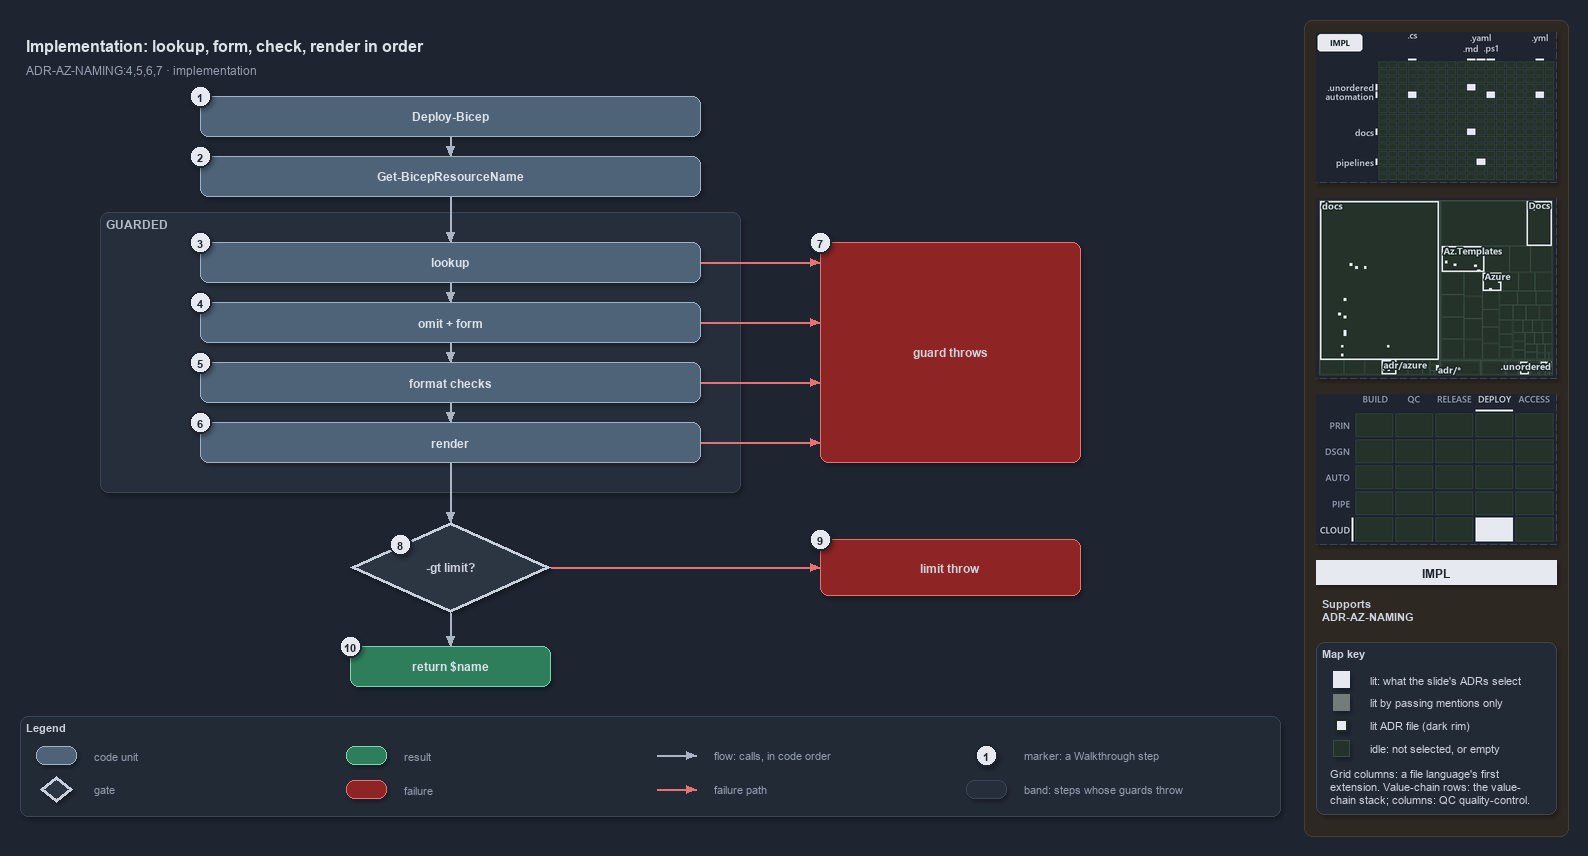

The diagram above was exported from draw.io. Its source (the exported page's mxGraphModel, read from the mxfile embedded in the PNG):
<mxGraphModel dx="1024" dy="768" grid="0" gridSize="10" guides="1" tooltips="1" connect="1" arrows="1" fold="1" page="1" pageScale="1" pageWidth="1572" pageHeight="820" background="#1E2430" math="0" shadow="1">
  <root>
    <mxCell id="0" />
    <mxCell id="1" parent="0" />
    <mxCell id="sidebar-bg" value="" style="rounded=1;arcSize=2;html=1;fillColor=#2E2823;strokeColor=#453C33;shadow=0;" vertex="1" parent="1">
      <mxGeometry x="1304" y="4" width="264" height="816" as="geometry" />
    </mxCell>
    <mxCell id="title" value="Implementation: lookup, form, check, render in order" style="text;html=1;align=left;verticalAlign=middle;fontSize=16;fontStyle=1;fontColor=#DDE2E9;" vertex="1" parent="1">
      <mxGeometry x="20" y="14" width="1260" height="30" as="geometry" />
    </mxCell>
    <mxCell id="subtitle" value="ADR-AZ-NAMING:4,5,6,7 · implementation" style="text;html=1;align=left;verticalAlign=middle;fontSize=12;fontColor=#949FAE;" vertex="1" parent="1">
      <mxGeometry x="20" y="44" width="1240" height="20" as="geometry" />
    </mxCell>
    <mxCell id="caller" value="&lt;b&gt;Deploy-Bicep&lt;/b&gt;" style="rounded=1;whiteSpace=wrap;html=1;arcSize=20;fillColor=#4E6378;strokeColor=#9FB3C8;fontColor=#DDE2E9;fontSize=12;" vertex="1" parent="1">
      <mxGeometry x="200" y="80" width="500" height="40" as="geometry" />
    </mxCell>
    <mxCell id="resolve" value="&lt;b&gt;Get-BicepResourceName&lt;/b&gt;" style="rounded=1;whiteSpace=wrap;html=1;arcSize=20;fillColor=#4E6378;strokeColor=#9FB3C8;fontColor=#DDE2E9;fontSize=12;" vertex="1" parent="1">
      <mxGeometry x="200" y="140" width="500" height="40" as="geometry" />
    </mxCell>
    <mxCell id="band-guarded" value="GUARDED" style="rounded=1;html=1;arcSize=3;fillColor=#262E3B;strokeColor=#3A4555;verticalAlign=top;align=left;spacingLeft=8;fontStyle=1;fontSize=12;fontColor=#B0BAC7;" vertex="1" parent="1">
      <mxGeometry x="100" y="196" width="640" height="280" as="geometry" />
    </mxCell>
    <mxCell id="lookup" value="&lt;b&gt;lookup&lt;/b&gt;" style="rounded=1;whiteSpace=wrap;html=1;arcSize=20;fillColor=#4E6378;strokeColor=#9FB3C8;fontColor=#DDE2E9;fontSize=12;" vertex="1" parent="1">
      <mxGeometry x="200" y="226" width="500" height="40" as="geometry" />
    </mxCell>
    <mxCell id="form" value="&lt;b&gt;omit + form&lt;/b&gt;" style="rounded=1;whiteSpace=wrap;html=1;arcSize=20;fillColor=#4E6378;strokeColor=#9FB3C8;fontColor=#DDE2E9;fontSize=12;" vertex="1" parent="1">
      <mxGeometry x="200" y="286" width="500" height="40" as="geometry" />
    </mxCell>
    <mxCell id="checks" value="&lt;b&gt;format checks&lt;/b&gt;" style="rounded=1;whiteSpace=wrap;html=1;arcSize=20;fillColor=#4E6378;strokeColor=#9FB3C8;fontColor=#DDE2E9;fontSize=12;" vertex="1" parent="1">
      <mxGeometry x="200" y="346" width="500" height="40" as="geometry" />
    </mxCell>
    <mxCell id="render" value="&lt;b&gt;render&lt;/b&gt;" style="rounded=1;whiteSpace=wrap;html=1;arcSize=20;fillColor=#4E6378;strokeColor=#9FB3C8;fontColor=#DDE2E9;fontSize=12;" vertex="1" parent="1">
      <mxGeometry x="200" y="406" width="500" height="40" as="geometry" />
    </mxCell>
    <mxCell id="throw-guard" value="&lt;b&gt;guard throws&lt;/b&gt;" style="rounded=1;whiteSpace=wrap;html=1;arcSize=20;fillColor=#8E2424;strokeColor=#E57373;fontSize=12;" vertex="1" parent="1">
      <mxGeometry x="820" y="226" width="260" height="220" as="geometry" />
    </mxCell>
    <mxCell id="decision" value="&lt;b&gt;-gt limit?&lt;/b&gt;" style="rhombus;whiteSpace=wrap;html=1;fillColor=#2C3542;strokeColor=#C7D0DB;strokeWidth=3;fontSize=12;fontColor=#CDD3DC;" vertex="1" parent="1">
      <mxGeometry x="350" y="506" width="200" height="90" as="geometry" />
    </mxCell>
    <mxCell id="throw-limit" value="&lt;b&gt;limit throw&lt;/b&gt;" style="rounded=1;whiteSpace=wrap;html=1;arcSize=20;fillColor=#8E2424;strokeColor=#E57373;fontSize=12;" vertex="1" parent="1">
      <mxGeometry x="820" y="523" width="260" height="56" as="geometry" />
    </mxCell>
    <mxCell id="return" value="&lt;b&gt;return $name&lt;/b&gt;" style="rounded=1;whiteSpace=wrap;html=1;arcSize=20;fillColor=#2E7D5B;strokeColor=#7FD3AE;fontColor=#DDE2E9;fontSize=12;" vertex="1" parent="1">
      <mxGeometry x="350" y="630" width="200" height="40" as="geometry" />
    </mxCell>
    <mxCell id="p-edge-caller-resolve-a" value="" style="text;html=1;strokeColor=none;fillColor=none;" vertex="1" parent="1">
      <mxGeometry x="450" y="120" width="1" height="1" as="geometry" />
    </mxCell>
    <mxCell id="p-edge-caller-resolve-b" value="" style="text;html=1;strokeColor=none;fillColor=none;" vertex="1" parent="1">
      <mxGeometry x="450" y="140" width="1" height="1" as="geometry" />
    </mxCell>
    <mxCell id="edge-caller-resolve" value="" style="edgeStyle=orthogonalEdgeStyle;rounded=1;html=1;fontSize=11;endArrow=block;strokeColor=#AAB4C3;fontColor=#CDD3DC;shadow=0;" edge="1" parent="1" source="p-edge-caller-resolve-a" target="p-edge-caller-resolve-b">
      <mxGeometry relative="1" as="geometry" />
    </mxCell>
    <mxCell id="p-edge-resolve-lookup-a" value="" style="text;html=1;strokeColor=none;fillColor=none;" vertex="1" parent="1">
      <mxGeometry x="450" y="180" width="1" height="1" as="geometry" />
    </mxCell>
    <mxCell id="p-edge-resolve-lookup-b" value="" style="text;html=1;strokeColor=none;fillColor=none;" vertex="1" parent="1">
      <mxGeometry x="450" y="226" width="1" height="1" as="geometry" />
    </mxCell>
    <mxCell id="edge-resolve-lookup" value="" style="edgeStyle=orthogonalEdgeStyle;rounded=1;html=1;fontSize=11;endArrow=block;strokeColor=#AAB4C3;fontColor=#CDD3DC;shadow=0;" edge="1" parent="1" source="p-edge-resolve-lookup-a" target="p-edge-resolve-lookup-b">
      <mxGeometry relative="1" as="geometry" />
    </mxCell>
    <mxCell id="p-edge-lookup-form-a" value="" style="text;html=1;strokeColor=none;fillColor=none;" vertex="1" parent="1">
      <mxGeometry x="450" y="266" width="1" height="1" as="geometry" />
    </mxCell>
    <mxCell id="p-edge-lookup-form-b" value="" style="text;html=1;strokeColor=none;fillColor=none;" vertex="1" parent="1">
      <mxGeometry x="450" y="286" width="1" height="1" as="geometry" />
    </mxCell>
    <mxCell id="edge-lookup-form" value="" style="edgeStyle=orthogonalEdgeStyle;rounded=1;html=1;fontSize=11;endArrow=block;strokeColor=#AAB4C3;fontColor=#CDD3DC;shadow=0;" edge="1" parent="1" source="p-edge-lookup-form-a" target="p-edge-lookup-form-b">
      <mxGeometry relative="1" as="geometry" />
    </mxCell>
    <mxCell id="p-edge-form-checks-a" value="" style="text;html=1;strokeColor=none;fillColor=none;" vertex="1" parent="1">
      <mxGeometry x="450" y="326" width="1" height="1" as="geometry" />
    </mxCell>
    <mxCell id="p-edge-form-checks-b" value="" style="text;html=1;strokeColor=none;fillColor=none;" vertex="1" parent="1">
      <mxGeometry x="450" y="346" width="1" height="1" as="geometry" />
    </mxCell>
    <mxCell id="edge-form-checks" value="" style="edgeStyle=orthogonalEdgeStyle;rounded=1;html=1;fontSize=11;endArrow=block;strokeColor=#AAB4C3;fontColor=#CDD3DC;shadow=0;" edge="1" parent="1" source="p-edge-form-checks-a" target="p-edge-form-checks-b">
      <mxGeometry relative="1" as="geometry" />
    </mxCell>
    <mxCell id="p-edge-checks-render-a" value="" style="text;html=1;strokeColor=none;fillColor=none;" vertex="1" parent="1">
      <mxGeometry x="450" y="386" width="1" height="1" as="geometry" />
    </mxCell>
    <mxCell id="p-edge-checks-render-b" value="" style="text;html=1;strokeColor=none;fillColor=none;" vertex="1" parent="1">
      <mxGeometry x="450" y="406" width="1" height="1" as="geometry" />
    </mxCell>
    <mxCell id="edge-checks-render" value="" style="edgeStyle=orthogonalEdgeStyle;rounded=1;html=1;fontSize=11;endArrow=block;strokeColor=#AAB4C3;fontColor=#CDD3DC;shadow=0;" edge="1" parent="1" source="p-edge-checks-render-a" target="p-edge-checks-render-b">
      <mxGeometry relative="1" as="geometry" />
    </mxCell>
    <mxCell id="p-edge-render-decision-a" value="" style="text;html=1;strokeColor=none;fillColor=none;" vertex="1" parent="1">
      <mxGeometry x="450" y="446" width="1" height="1" as="geometry" />
    </mxCell>
    <mxCell id="p-edge-render-decision-b" value="" style="text;html=1;strokeColor=none;fillColor=none;" vertex="1" parent="1">
      <mxGeometry x="450" y="506" width="1" height="1" as="geometry" />
    </mxCell>
    <mxCell id="edge-render-decision" value="" style="edgeStyle=orthogonalEdgeStyle;rounded=1;html=1;fontSize=11;endArrow=block;strokeColor=#AAB4C3;fontColor=#CDD3DC;shadow=0;" edge="1" parent="1" source="p-edge-render-decision-a" target="p-edge-render-decision-b">
      <mxGeometry relative="1" as="geometry" />
    </mxCell>
    <mxCell id="p-edge-decision-return-a" value="" style="text;html=1;strokeColor=none;fillColor=none;" vertex="1" parent="1">
      <mxGeometry x="450" y="596" width="1" height="1" as="geometry" />
    </mxCell>
    <mxCell id="p-edge-decision-return-b" value="" style="text;html=1;strokeColor=none;fillColor=none;" vertex="1" parent="1">
      <mxGeometry x="450" y="630" width="1" height="1" as="geometry" />
    </mxCell>
    <mxCell id="edge-decision-return" value="" style="edgeStyle=orthogonalEdgeStyle;rounded=1;html=1;fontSize=11;endArrow=block;strokeColor=#AAB4C3;fontColor=#CDD3DC;shadow=0;" edge="1" parent="1" source="p-edge-decision-return-a" target="p-edge-decision-return-b">
      <mxGeometry relative="1" as="geometry" />
    </mxCell>
    <mxCell id="p-edge-lookup-throw-a" value="" style="text;html=1;strokeColor=none;fillColor=none;" vertex="1" parent="1">
      <mxGeometry x="700" y="246" width="1" height="1" as="geometry" />
    </mxCell>
    <mxCell id="p-edge-lookup-throw-b" value="" style="text;html=1;strokeColor=none;fillColor=none;" vertex="1" parent="1">
      <mxGeometry x="820" y="246" width="1" height="1" as="geometry" />
    </mxCell>
    <mxCell id="edge-lookup-throw" value="" style="edgeStyle=orthogonalEdgeStyle;rounded=1;html=1;fontSize=11;endArrow=block;strokeColor=#E57373;fontColor=#CDD3DC;shadow=0;" edge="1" parent="1" source="p-edge-lookup-throw-a" target="p-edge-lookup-throw-b">
      <mxGeometry relative="1" as="geometry" />
    </mxCell>
    <mxCell id="p-edge-form-throw-a" value="" style="text;html=1;strokeColor=none;fillColor=none;" vertex="1" parent="1">
      <mxGeometry x="700" y="306" width="1" height="1" as="geometry" />
    </mxCell>
    <mxCell id="p-edge-form-throw-b" value="" style="text;html=1;strokeColor=none;fillColor=none;" vertex="1" parent="1">
      <mxGeometry x="820" y="306" width="1" height="1" as="geometry" />
    </mxCell>
    <mxCell id="edge-form-throw" value="" style="edgeStyle=orthogonalEdgeStyle;rounded=1;html=1;fontSize=11;endArrow=block;strokeColor=#E57373;fontColor=#CDD3DC;shadow=0;" edge="1" parent="1" source="p-edge-form-throw-a" target="p-edge-form-throw-b">
      <mxGeometry relative="1" as="geometry" />
    </mxCell>
    <mxCell id="p-edge-checks-throw-a" value="" style="text;html=1;strokeColor=none;fillColor=none;" vertex="1" parent="1">
      <mxGeometry x="700" y="366" width="1" height="1" as="geometry" />
    </mxCell>
    <mxCell id="p-edge-checks-throw-b" value="" style="text;html=1;strokeColor=none;fillColor=none;" vertex="1" parent="1">
      <mxGeometry x="820" y="366" width="1" height="1" as="geometry" />
    </mxCell>
    <mxCell id="edge-checks-throw" value="" style="edgeStyle=orthogonalEdgeStyle;rounded=1;html=1;fontSize=11;endArrow=block;strokeColor=#E57373;fontColor=#CDD3DC;shadow=0;" edge="1" parent="1" source="p-edge-checks-throw-a" target="p-edge-checks-throw-b">
      <mxGeometry relative="1" as="geometry" />
    </mxCell>
    <mxCell id="p-edge-render-throw-a" value="" style="text;html=1;strokeColor=none;fillColor=none;" vertex="1" parent="1">
      <mxGeometry x="700" y="426" width="1" height="1" as="geometry" />
    </mxCell>
    <mxCell id="p-edge-render-throw-b" value="" style="text;html=1;strokeColor=none;fillColor=none;" vertex="1" parent="1">
      <mxGeometry x="820" y="426" width="1" height="1" as="geometry" />
    </mxCell>
    <mxCell id="edge-render-throw" value="" style="edgeStyle=orthogonalEdgeStyle;rounded=1;html=1;fontSize=11;endArrow=block;strokeColor=#E57373;fontColor=#CDD3DC;shadow=0;" edge="1" parent="1" source="p-edge-render-throw-a" target="p-edge-render-throw-b">
      <mxGeometry relative="1" as="geometry" />
    </mxCell>
    <mxCell id="p-edge-decision-throw-a" value="" style="text;html=1;strokeColor=none;fillColor=none;" vertex="1" parent="1">
      <mxGeometry x="550" y="551" width="1" height="1" as="geometry" />
    </mxCell>
    <mxCell id="p-edge-decision-throw-b" value="" style="text;html=1;strokeColor=none;fillColor=none;" vertex="1" parent="1">
      <mxGeometry x="820" y="551" width="1" height="1" as="geometry" />
    </mxCell>
    <mxCell id="edge-decision-throw" value="" style="edgeStyle=orthogonalEdgeStyle;rounded=1;html=1;fontSize=11;endArrow=block;strokeColor=#E57373;fontColor=#CDD3DC;shadow=0;" edge="1" parent="1" source="p-edge-decision-throw-a" target="p-edge-decision-throw-b">
      <mxGeometry relative="1" as="geometry" />
    </mxCell>
    <mxCell id="mark-1" value="1" style="ellipse;html=1;fillColor=#E6EAF0;strokeColor=#1E2430;strokeWidth=2;fontColor=#1E2430;fontStyle=1;fontSize=11;" vertex="1" parent="1">
      <mxGeometry x="189" y="69" width="22" height="22" as="geometry" />
    </mxCell>
    <mxCell id="mark-2" value="2" style="ellipse;html=1;fillColor=#E6EAF0;strokeColor=#1E2430;strokeWidth=2;fontColor=#1E2430;fontStyle=1;fontSize=11;" vertex="1" parent="1">
      <mxGeometry x="189" y="129" width="22" height="22" as="geometry" />
    </mxCell>
    <mxCell id="mark-3" value="3" style="ellipse;html=1;fillColor=#E6EAF0;strokeColor=#1E2430;strokeWidth=2;fontColor=#1E2430;fontStyle=1;fontSize=11;" vertex="1" parent="1">
      <mxGeometry x="189" y="215" width="22" height="22" as="geometry" />
    </mxCell>
    <mxCell id="mark-4" value="4" style="ellipse;html=1;fillColor=#E6EAF0;strokeColor=#1E2430;strokeWidth=2;fontColor=#1E2430;fontStyle=1;fontSize=11;" vertex="1" parent="1">
      <mxGeometry x="189" y="275" width="22" height="22" as="geometry" />
    </mxCell>
    <mxCell id="mark-5" value="5" style="ellipse;html=1;fillColor=#E6EAF0;strokeColor=#1E2430;strokeWidth=2;fontColor=#1E2430;fontStyle=1;fontSize=11;" vertex="1" parent="1">
      <mxGeometry x="189" y="335" width="22" height="22" as="geometry" />
    </mxCell>
    <mxCell id="mark-6" value="6" style="ellipse;html=1;fillColor=#E6EAF0;strokeColor=#1E2430;strokeWidth=2;fontColor=#1E2430;fontStyle=1;fontSize=11;" vertex="1" parent="1">
      <mxGeometry x="189" y="395" width="22" height="22" as="geometry" />
    </mxCell>
    <mxCell id="mark-7" value="7" style="ellipse;html=1;fillColor=#E6EAF0;strokeColor=#1E2430;strokeWidth=2;fontColor=#1E2430;fontStyle=1;fontSize=11;" vertex="1" parent="1">
      <mxGeometry x="809" y="215" width="22" height="22" as="geometry" />
    </mxCell>
    <mxCell id="mark-8" value="8" style="ellipse;html=1;fillColor=#E6EAF0;strokeColor=#1E2430;strokeWidth=2;fontColor=#1E2430;fontStyle=1;fontSize=11;" vertex="1" parent="1">
      <mxGeometry x="389" y="517" width="22" height="22" as="geometry" />
    </mxCell>
    <mxCell id="mark-9" value="9" style="ellipse;html=1;fillColor=#E6EAF0;strokeColor=#1E2430;strokeWidth=2;fontColor=#1E2430;fontStyle=1;fontSize=11;" vertex="1" parent="1">
      <mxGeometry x="809" y="512" width="22" height="22" as="geometry" />
    </mxCell>
    <mxCell id="mark-10" value="10" style="ellipse;html=1;fillColor=#E6EAF0;strokeColor=#1E2430;strokeWidth=2;fontColor=#1E2430;fontStyle=1;fontSize=11;" vertex="1" parent="1">
      <mxGeometry x="339" y="619" width="22" height="22" as="geometry" />
    </mxCell>
    <mxCell id="legend" value="&lt;b&gt;Legend&lt;/b&gt;" style="rounded=1;whiteSpace=wrap;html=1;arcSize=6;fillColor=#222A36;strokeColor=#3A4555;align=left;verticalAlign=top;spacing=8;fontSize=11;fontColor=#CDD3DC;" vertex="1" parent="1">
      <mxGeometry x="20" y="700" width="1260" height="100" as="geometry" />
    </mxCell>
    <mxCell id="legend-1" value="" style="rounded=1;whiteSpace=wrap;html=1;arcSize=20;fillColor=#4E6378;strokeColor=#9FB3C8;fontColor=#DDE2E9;" vertex="1" parent="1">
      <mxGeometry x="36" y="730" width="40" height="18" as="geometry" />
    </mxCell>
    <mxCell id="legend-1-text" value="code unit" style="text;html=1;align=left;verticalAlign=middle;fontSize=11;fontColor=#949FAE;" vertex="1" parent="1">
      <mxGeometry x="88" y="729" width="250" height="20" as="geometry" />
    </mxCell>
    <mxCell id="legend-2" value="" style="rhombus;whiteSpace=wrap;html=1;fillColor=#2C3542;strokeColor=#C7D0DB;strokeWidth=3;fontColor=#CDD3DC;" vertex="1" parent="1">
      <mxGeometry x="40" y="760" width="32" height="26" as="geometry" />
    </mxCell>
    <mxCell id="legend-2-text" value="gate" style="text;html=1;align=left;verticalAlign=middle;fontSize=11;fontColor=#949FAE;" vertex="1" parent="1">
      <mxGeometry x="88" y="763" width="250" height="20" as="geometry" />
    </mxCell>
    <mxCell id="legend-3" value="" style="rounded=1;whiteSpace=wrap;html=1;arcSize=20;fillColor=#2E7D5B;strokeColor=#7FD3AE;fontColor=#DDE2E9;" vertex="1" parent="1">
      <mxGeometry x="346" y="730" width="40" height="18" as="geometry" />
    </mxCell>
    <mxCell id="legend-3-text" value="result" style="text;html=1;align=left;verticalAlign=middle;fontSize=11;fontColor=#949FAE;" vertex="1" parent="1">
      <mxGeometry x="398" y="729" width="250" height="20" as="geometry" />
    </mxCell>
    <mxCell id="legend-4" value="" style="rounded=1;whiteSpace=wrap;html=1;arcSize=20;fillColor=#8E2424;strokeColor=#E57373;" vertex="1" parent="1">
      <mxGeometry x="346" y="764" width="40" height="18" as="geometry" />
    </mxCell>
    <mxCell id="legend-4-text" value="failure" style="text;html=1;align=left;verticalAlign=middle;fontSize=11;fontColor=#949FAE;" vertex="1" parent="1">
      <mxGeometry x="398" y="763" width="250" height="20" as="geometry" />
    </mxCell>
    <mxCell id="legend-5-a" value="" style="text;html=1;strokeColor=none;fillColor=none;" vertex="1" parent="1">
      <mxGeometry x="656" y="739" width="1" height="1" as="geometry" />
    </mxCell>
    <mxCell id="legend-5-b" value="" style="text;html=1;strokeColor=none;fillColor=none;" vertex="1" parent="1">
      <mxGeometry x="696" y="739" width="1" height="1" as="geometry" />
    </mxCell>
    <mxCell id="legend-5" value="" style="edgeStyle=orthogonalEdgeStyle;rounded=1;html=1;endArrow=block;strokeColor=#AAB4C3;fontColor=#CDD3DC;shadow=0;" edge="1" parent="1" source="legend-5-a" target="legend-5-b">
      <mxGeometry relative="1" as="geometry" />
    </mxCell>
    <mxCell id="legend-5-text" value="flow: calls, in code order" style="text;html=1;align=left;verticalAlign=middle;fontSize=11;fontColor=#949FAE;" vertex="1" parent="1">
      <mxGeometry x="708" y="729" width="250" height="20" as="geometry" />
    </mxCell>
    <mxCell id="legend-6-a" value="" style="text;html=1;strokeColor=none;fillColor=none;" vertex="1" parent="1">
      <mxGeometry x="656" y="773" width="1" height="1" as="geometry" />
    </mxCell>
    <mxCell id="legend-6-b" value="" style="text;html=1;strokeColor=none;fillColor=none;" vertex="1" parent="1">
      <mxGeometry x="696" y="773" width="1" height="1" as="geometry" />
    </mxCell>
    <mxCell id="legend-6" value="" style="edgeStyle=orthogonalEdgeStyle;rounded=1;html=1;endArrow=block;strokeColor=#E57373;fontColor=#CDD3DC;shadow=0;" edge="1" parent="1" source="legend-6-a" target="legend-6-b">
      <mxGeometry relative="1" as="geometry" />
    </mxCell>
    <mxCell id="legend-6-text" value="failure path" style="text;html=1;align=left;verticalAlign=middle;fontSize=11;fontColor=#949FAE;" vertex="1" parent="1">
      <mxGeometry x="708" y="763" width="250" height="20" as="geometry" />
    </mxCell>
    <mxCell id="legend-7" value="1" style="ellipse;html=1;fillColor=#E6EAF0;strokeColor=#1E2430;strokeWidth=2;fontColor=#1E2430;fontStyle=1;fontSize=11;" vertex="1" parent="1">
      <mxGeometry x="975" y="728" width="22" height="22" as="geometry" />
    </mxCell>
    <mxCell id="legend-7-text" value="marker: a Walkthrough step" style="text;html=1;align=left;verticalAlign=middle;fontSize=11;fontColor=#949FAE;" vertex="1" parent="1">
      <mxGeometry x="1018" y="729" width="250" height="20" as="geometry" />
    </mxCell>
    <mxCell id="legend-8" value="" style="rounded=1;html=1;arcSize=3;fillColor=#262E3B;strokeColor=#3A4555;" vertex="1" parent="1">
      <mxGeometry x="966" y="764" width="40" height="18" as="geometry" />
    </mxCell>
    <mxCell id="legend-8-text" value="band: steps whose guards throw" style="text;html=1;align=left;verticalAlign=middle;fontSize=11;fontColor=#949FAE;" vertex="1" parent="1">
      <mxGeometry x="1018" y="763" width="250" height="20" as="geometry" />
    </mxCell>
    <mxCell id="minimap-grid" value="" style="shape=image;html=1;imageAspect=0;aspect=fixed;verticalLabelPosition=bottom;strokeColor=#3A4555;dashed=1;fillColor=#222A36;image=data:image/png,(base64 omitted: 11112 chars);" vertex="1" parent="1">
      <mxGeometry x="1316" y="16" width="240" height="150" as="geometry" />
    </mxCell>
    <mxCell id="minimap-tree" value="" style="shape=image;html=1;imageAspect=0;aspect=fixed;verticalLabelPosition=bottom;strokeColor=#3A4555;dashed=1;fillColor=#222A36;image=data:image/png,(base64 omitted: 17460 chars);" vertex="1" parent="1">
      <mxGeometry x="1316" y="182" width="240" height="180" as="geometry" />
    </mxCell>
    <mxCell id="minimap-chain" value="" style="shape=image;html=1;imageAspect=0;aspect=fixed;verticalLabelPosition=bottom;strokeColor=#3A4555;dashed=1;fillColor=#222A36;image=data:image/png,(base64 omitted: 12580 chars);" vertex="1" parent="1">
      <mxGeometry x="1316" y="378" width="240" height="150" as="geometry" />
    </mxCell>
    <mxCell id="lens-badge" value="IMPL" style="rounded=0;whiteSpace=wrap;html=1;align=center;verticalAlign=middle;fontSize=12;fontStyle=1;fontColor=#1E2430;fillColor=#E6EAF0;strokeColor=none;" vertex="1" parent="1">
      <mxGeometry x="1316" y="544" width="240" height="24" as="geometry" />
    </mxCell>
    <mxCell id="supports" value="&lt;b&gt;Supports&lt;/b&gt;&lt;br&gt;ADR-AZ-NAMING" style="text;html=1;whiteSpace=wrap;align=left;verticalAlign=top;fontSize=11;fontColor=#CDD3DC;" vertex="1" parent="1">
      <mxGeometry x="1316" y="576" width="240" height="38" as="geometry" />
    </mxCell>
    <mxCell id="mapkey" value="&lt;b&gt;Map key&lt;/b&gt;" style="rounded=1;arcSize=6;whiteSpace=wrap;html=1;align=left;verticalAlign=top;fontSize=11;fontColor=#CDD3DC;fillColor=#222A36;strokeColor=#3A4555;spacingLeft=8;spacingTop=2;" vertex="1" parent="1">
      <mxGeometry x="1316" y="626" width="240" height="172" as="geometry" />
    </mxCell>
    <mxCell id="mapkey-lit" value="" style="rounded=0;html=1;fillColor=#E6EAF0;strokeColor=#E6EAF0;" vertex="1" parent="1">
      <mxGeometry x="1333.0" y="655.0" width="16" height="16" as="geometry" />
    </mxCell>
    <mxCell id="mapkey-lit-text" value="lit: what the slide's ADRs select" style="text;html=1;align=left;verticalAlign=middle;fontSize=11;fontColor=#CDD3DC;" vertex="1" parent="1">
      <mxGeometry x="1364" y="653" width="184" height="20" as="geometry" />
    </mxCell>
    <mxCell id="mapkey-touched" value="" style="rounded=0;html=1;fillColor=#727C79;strokeColor=#727C79;" vertex="1" parent="1">
      <mxGeometry x="1333.0" y="678.0" width="16" height="16" as="geometry" />
    </mxCell>
    <mxCell id="mapkey-touched-text" value="lit by passing mentions only" style="text;html=1;align=left;verticalAlign=middle;fontSize=11;fontColor=#CDD3DC;" vertex="1" parent="1">
      <mxGeometry x="1364" y="676" width="184" height="20" as="geometry" />
    </mxCell>
    <mxCell id="mapkey-adr" value="" style="rounded=0;html=1;fillColor=#E6EAF0;strokeColor=#1C2A24;strokeWidth=2;" vertex="1" parent="1">
      <mxGeometry x="1335.0" y="703.0" width="12" height="12" as="geometry" />
    </mxCell>
    <mxCell id="mapkey-adr-text" value="lit ADR file (dark rim)" style="text;html=1;align=left;verticalAlign=middle;fontSize=11;fontColor=#CDD3DC;" vertex="1" parent="1">
      <mxGeometry x="1364" y="699" width="184" height="20" as="geometry" />
    </mxCell>
    <mxCell id="mapkey-idle" value="" style="rounded=0;html=1;fillColor=#243229;strokeColor=#3B4D43;" vertex="1" parent="1">
      <mxGeometry x="1333.0" y="724.0" width="16" height="16" as="geometry" />
    </mxCell>
    <mxCell id="mapkey-idle-text" value="idle: not selected, or empty" style="text;html=1;align=left;verticalAlign=middle;fontSize=11;fontColor=#CDD3DC;" vertex="1" parent="1">
      <mxGeometry x="1364" y="722" width="184" height="20" as="geometry" />
    </mxCell>
    <mxCell id="mapkey-codes" value="Grid columns: a file language's first&lt;br&gt;extension. Value-chain rows: the value-&lt;br&gt;chain stack; columns: QC quality-control." style="text;html=1;align=left;verticalAlign=top;whiteSpace=wrap;fontSize=11;fontColor=#CDD3DC;" vertex="1" parent="1">
      <mxGeometry x="1324" y="746" width="224" height="46" as="geometry" />
    </mxCell>
  </root>
</mxGraphModel>